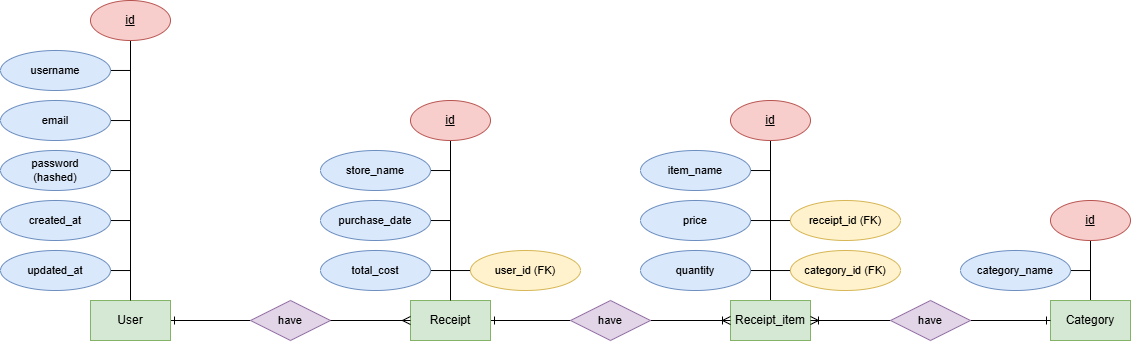

The diagram above was exported from draw.io. Its source (the exported page's mxGraphModel, read from the mxfile embedded in the PNG):
<mxGraphModel dx="1399" dy="451" grid="1" gridSize="10" guides="1" tooltips="1" connect="1" arrows="1" fold="1" page="1" pageScale="1" pageWidth="827" pageHeight="1169" math="0" shadow="0">
  <root>
    <mxCell id="0" />
    <mxCell id="1" parent="0" />
    <mxCell id="zT5tFrxHfYJNSJxtvC39-15" style="edgeStyle=orthogonalEdgeStyle;shape=connector;rounded=0;orthogonalLoop=1;jettySize=auto;html=1;entryX=0;entryY=0.5;entryDx=0;entryDy=0;strokeColor=default;align=center;verticalAlign=middle;fontFamily=Helvetica;fontSize=11;fontColor=default;labelBackgroundColor=default;endArrow=none;endFill=0;startArrow=ERone;startFill=0;" parent="1" source="zT5tFrxHfYJNSJxtvC39-1" target="zT5tFrxHfYJNSJxtvC39-12" edge="1">
      <mxGeometry relative="1" as="geometry" />
    </mxCell>
    <mxCell id="zT5tFrxHfYJNSJxtvC39-1" value="User" style="whiteSpace=wrap;html=1;align=center;fillColor=#d5e8d4;strokeColor=#82b366;" parent="1" vertex="1">
      <mxGeometry x="40" y="320" width="80" height="40" as="geometry" />
    </mxCell>
    <mxCell id="7" style="edgeStyle=orthogonalEdgeStyle;rounded=0;orthogonalLoop=1;jettySize=auto;html=1;endArrow=none;endFill=0;startArrow=ERone;startFill=0;" parent="1" source="zT5tFrxHfYJNSJxtvC39-2" target="6" edge="1">
      <mxGeometry relative="1" as="geometry" />
    </mxCell>
    <mxCell id="zT5tFrxHfYJNSJxtvC39-2" value="Receipt" style="whiteSpace=wrap;html=1;align=center;fillColor=#d5e8d4;strokeColor=#82b366;" parent="1" vertex="1">
      <mxGeometry x="360" y="320" width="80" height="40" as="geometry" />
    </mxCell>
    <mxCell id="zT5tFrxHfYJNSJxtvC39-5" style="edgeStyle=orthogonalEdgeStyle;rounded=0;orthogonalLoop=1;jettySize=auto;html=1;endArrow=none;endFill=0;" parent="1" source="zT5tFrxHfYJNSJxtvC39-4" target="zT5tFrxHfYJNSJxtvC39-1" edge="1">
      <mxGeometry relative="1" as="geometry">
        <mxPoint x="80" y="265" as="targetPoint" />
      </mxGeometry>
    </mxCell>
    <mxCell id="zT5tFrxHfYJNSJxtvC39-4" value="&lt;u&gt;id&lt;/u&gt;" style="ellipse;whiteSpace=wrap;html=1;align=center;fillColor=#f8cecc;strokeColor=#b85450;" parent="1" vertex="1">
      <mxGeometry x="40" y="20" width="80" height="40" as="geometry" />
    </mxCell>
    <mxCell id="zT5tFrxHfYJNSJxtvC39-7" style="edgeStyle=orthogonalEdgeStyle;shape=connector;rounded=0;orthogonalLoop=1;jettySize=auto;html=1;align=center;verticalAlign=middle;fontFamily=Helvetica;fontSize=11;fontColor=default;labelBackgroundColor=none;endArrow=none;endFill=0;" parent="1" source="zT5tFrxHfYJNSJxtvC39-6" edge="1">
      <mxGeometry relative="1" as="geometry">
        <mxPoint x="80" y="140" as="targetPoint" />
      </mxGeometry>
    </mxCell>
    <mxCell id="zT5tFrxHfYJNSJxtvC39-6" value="email" style="ellipse;whiteSpace=wrap;html=1;align=center;fontFamily=Helvetica;fontSize=11;labelBackgroundColor=none;fillColor=#dae8fc;strokeColor=#6c8ebf;" parent="1" vertex="1">
      <mxGeometry x="-50" y="120" width="110" height="40" as="geometry" />
    </mxCell>
    <mxCell id="zT5tFrxHfYJNSJxtvC39-9" style="edgeStyle=orthogonalEdgeStyle;shape=connector;rounded=0;orthogonalLoop=1;jettySize=auto;html=1;align=center;verticalAlign=middle;fontFamily=Helvetica;fontSize=11;fontColor=default;labelBackgroundColor=none;endArrow=none;endFill=0;" parent="1" source="zT5tFrxHfYJNSJxtvC39-8" edge="1">
      <mxGeometry relative="1" as="geometry">
        <mxPoint x="80" y="90" as="targetPoint" />
      </mxGeometry>
    </mxCell>
    <mxCell id="zT5tFrxHfYJNSJxtvC39-8" value="username" style="ellipse;whiteSpace=wrap;html=1;align=center;fontFamily=Helvetica;fontSize=11;labelBackgroundColor=none;fillColor=#dae8fc;strokeColor=#6c8ebf;" parent="1" vertex="1">
      <mxGeometry x="-50" y="70" width="110" height="40" as="geometry" />
    </mxCell>
    <mxCell id="zT5tFrxHfYJNSJxtvC39-11" style="edgeStyle=orthogonalEdgeStyle;shape=connector;rounded=0;orthogonalLoop=1;jettySize=auto;html=1;align=center;verticalAlign=middle;fontFamily=Helvetica;fontSize=11;fontColor=default;labelBackgroundColor=none;endArrow=none;endFill=0;" parent="1" source="zT5tFrxHfYJNSJxtvC39-10" edge="1">
      <mxGeometry relative="1" as="geometry">
        <mxPoint x="80" y="190" as="targetPoint" />
      </mxGeometry>
    </mxCell>
    <mxCell id="zT5tFrxHfYJNSJxtvC39-10" value="password&lt;div&gt;(hashed)&lt;/div&gt;" style="ellipse;whiteSpace=wrap;html=1;align=center;fontFamily=Helvetica;fontSize=11;labelBackgroundColor=none;fillColor=#dae8fc;strokeColor=#6c8ebf;" parent="1" vertex="1">
      <mxGeometry x="-50" y="170" width="110" height="40" as="geometry" />
    </mxCell>
    <mxCell id="zT5tFrxHfYJNSJxtvC39-12" value="have" style="shape=rhombus;perimeter=rhombusPerimeter;whiteSpace=wrap;html=1;align=center;fontFamily=Helvetica;fontSize=11;labelBackgroundColor=none;fillColor=#e1d5e7;strokeColor=#9673a6;" parent="1" vertex="1">
      <mxGeometry x="200" y="320" width="80" height="40" as="geometry" />
    </mxCell>
    <mxCell id="zT5tFrxHfYJNSJxtvC39-18" style="edgeStyle=orthogonalEdgeStyle;shape=connector;rounded=0;orthogonalLoop=1;jettySize=auto;html=1;strokeColor=default;align=center;verticalAlign=middle;fontFamily=Helvetica;fontSize=11;fontColor=default;labelBackgroundColor=default;endArrow=ERmany;endFill=0;" parent="1" source="zT5tFrxHfYJNSJxtvC39-12" target="zT5tFrxHfYJNSJxtvC39-2" edge="1">
      <mxGeometry relative="1" as="geometry">
        <Array as="points" />
        <mxPoint x="310" y="340" as="sourcePoint" />
      </mxGeometry>
    </mxCell>
    <mxCell id="zT5tFrxHfYJNSJxtvC39-22" style="edgeStyle=orthogonalEdgeStyle;shape=connector;rounded=0;orthogonalLoop=1;jettySize=auto;html=1;strokeColor=default;align=center;verticalAlign=middle;fontFamily=Helvetica;fontSize=11;fontColor=default;labelBackgroundColor=default;endArrow=none;endFill=0;" parent="1" source="zT5tFrxHfYJNSJxtvC39-20" target="zT5tFrxHfYJNSJxtvC39-2" edge="1">
      <mxGeometry relative="1" as="geometry" />
    </mxCell>
    <mxCell id="zT5tFrxHfYJNSJxtvC39-20" value="&lt;u&gt;id&lt;/u&gt;" style="ellipse;whiteSpace=wrap;html=1;align=center;fillColor=#f8cecc;strokeColor=#b85450;" parent="1" vertex="1">
      <mxGeometry x="360" y="120" width="80" height="40" as="geometry" />
    </mxCell>
    <mxCell id="41" style="edgeStyle=orthogonalEdgeStyle;shape=connector;rounded=0;orthogonalLoop=1;jettySize=auto;html=1;labelBackgroundColor=default;strokeColor=default;align=center;verticalAlign=middle;fontFamily=Helvetica;fontSize=11;fontColor=default;endArrow=none;endFill=0;" parent="1" source="zT5tFrxHfYJNSJxtvC39-31" edge="1">
      <mxGeometry relative="1" as="geometry">
        <mxPoint x="399.9999999999998" y="290" as="targetPoint" />
      </mxGeometry>
    </mxCell>
    <mxCell id="zT5tFrxHfYJNSJxtvC39-31" value="total_cost" style="ellipse;whiteSpace=wrap;html=1;align=center;fontFamily=Helvetica;fontSize=11;labelBackgroundColor=none;fillColor=#dae8fc;strokeColor=#6c8ebf;" parent="1" vertex="1">
      <mxGeometry x="270" y="270" width="110" height="40" as="geometry" />
    </mxCell>
    <mxCell id="zT5tFrxHfYJNSJxtvC39-34" style="edgeStyle=orthogonalEdgeStyle;shape=connector;rounded=0;orthogonalLoop=1;jettySize=auto;html=1;strokeColor=default;align=center;verticalAlign=middle;fontFamily=Helvetica;fontSize=11;fontColor=default;labelBackgroundColor=default;endArrow=none;endFill=0;" parent="1" source="zT5tFrxHfYJNSJxtvC39-33" edge="1">
      <mxGeometry relative="1" as="geometry">
        <mxPoint x="400" y="240" as="targetPoint" />
      </mxGeometry>
    </mxCell>
    <mxCell id="zT5tFrxHfYJNSJxtvC39-33" value="purchase_date" style="ellipse;whiteSpace=wrap;html=1;align=center;fontFamily=Helvetica;fontSize=11;labelBackgroundColor=none;fillColor=#dae8fc;strokeColor=#6c8ebf;" parent="1" vertex="1">
      <mxGeometry x="270" y="220" width="110" height="40" as="geometry" />
    </mxCell>
    <mxCell id="15" style="edgeStyle=orthogonalEdgeStyle;rounded=0;orthogonalLoop=1;jettySize=auto;html=1;endArrow=none;endFill=0;" parent="1" source="3" target="13" edge="1">
      <mxGeometry relative="1" as="geometry" />
    </mxCell>
    <mxCell id="3" value="Receipt_item" style="whiteSpace=wrap;html=1;align=center;fillColor=#d5e8d4;strokeColor=#82b366;" parent="1" vertex="1">
      <mxGeometry x="680" y="320" width="80" height="40" as="geometry" />
    </mxCell>
    <mxCell id="16" style="edgeStyle=orthogonalEdgeStyle;rounded=0;orthogonalLoop=1;jettySize=auto;html=1;endArrow=none;endFill=0;" parent="1" source="5" target="14" edge="1">
      <mxGeometry relative="1" as="geometry" />
    </mxCell>
    <mxCell id="5" value="Category" style="whiteSpace=wrap;html=1;align=center;fillColor=#d5e8d4;strokeColor=#82b366;" parent="1" vertex="1">
      <mxGeometry x="1000" y="320" width="80" height="40" as="geometry" />
    </mxCell>
    <mxCell id="8" style="edgeStyle=orthogonalEdgeStyle;rounded=0;orthogonalLoop=1;jettySize=auto;html=1;endArrow=ERoneToMany;endFill=0;" parent="1" source="6" target="3" edge="1">
      <mxGeometry relative="1" as="geometry">
        <mxPoint x="640" y="340" as="sourcePoint" />
      </mxGeometry>
    </mxCell>
    <mxCell id="6" value="have" style="shape=rhombus;perimeter=rhombusPerimeter;whiteSpace=wrap;html=1;align=center;fontFamily=Helvetica;fontSize=11;labelBackgroundColor=none;fillColor=#e1d5e7;strokeColor=#9673a6;" parent="1" vertex="1">
      <mxGeometry x="520" y="320" width="80" height="40" as="geometry" />
    </mxCell>
    <mxCell id="10" style="edgeStyle=orthogonalEdgeStyle;rounded=0;orthogonalLoop=1;jettySize=auto;html=1;endArrow=ERoneToMany;endFill=0;" parent="1" source="9" target="3" edge="1">
      <mxGeometry relative="1" as="geometry" />
    </mxCell>
    <mxCell id="11" style="edgeStyle=orthogonalEdgeStyle;rounded=0;orthogonalLoop=1;jettySize=auto;html=1;endArrow=ERone;endFill=0;" parent="1" source="9" target="5" edge="1">
      <mxGeometry relative="1" as="geometry">
        <mxPoint x="960" y="340" as="sourcePoint" />
      </mxGeometry>
    </mxCell>
    <mxCell id="9" value="have" style="shape=rhombus;perimeter=rhombusPerimeter;whiteSpace=wrap;html=1;align=center;fontFamily=Helvetica;fontSize=11;labelBackgroundColor=none;fillColor=#e1d5e7;strokeColor=#9673a6;" parent="1" vertex="1">
      <mxGeometry x="840" y="320" width="80" height="40" as="geometry" />
    </mxCell>
    <mxCell id="13" value="&lt;u&gt;id&lt;/u&gt;" style="ellipse;whiteSpace=wrap;html=1;align=center;fillColor=#f8cecc;strokeColor=#b85450;" parent="1" vertex="1">
      <mxGeometry x="680" y="120" width="80" height="40" as="geometry" />
    </mxCell>
    <mxCell id="14" value="&lt;u&gt;id&lt;/u&gt;" style="ellipse;whiteSpace=wrap;html=1;align=center;fillColor=#f8cecc;strokeColor=#b85450;" parent="1" vertex="1">
      <mxGeometry x="1000" y="220" width="80" height="40" as="geometry" />
    </mxCell>
    <mxCell id="18" style="edgeStyle=orthogonalEdgeStyle;rounded=0;orthogonalLoop=1;jettySize=auto;html=1;endArrow=none;endFill=0;" parent="1" source="17" edge="1">
      <mxGeometry relative="1" as="geometry">
        <mxPoint x="720" y="240" as="targetPoint" />
      </mxGeometry>
    </mxCell>
    <mxCell id="17" value="price" style="ellipse;whiteSpace=wrap;html=1;align=center;fontFamily=Helvetica;fontSize=11;labelBackgroundColor=none;fillColor=#dae8fc;strokeColor=#6c8ebf;" parent="1" vertex="1">
      <mxGeometry x="590" y="220" width="110" height="40" as="geometry" />
    </mxCell>
    <mxCell id="20" style="edgeStyle=orthogonalEdgeStyle;shape=connector;rounded=0;orthogonalLoop=1;jettySize=auto;html=1;labelBackgroundColor=default;strokeColor=default;align=center;verticalAlign=middle;fontFamily=Helvetica;fontSize=11;fontColor=default;endArrow=none;endFill=0;" parent="1" source="19" edge="1">
      <mxGeometry relative="1" as="geometry">
        <mxPoint x="720" y="290" as="targetPoint" />
      </mxGeometry>
    </mxCell>
    <mxCell id="19" value="category_id (FK)" style="ellipse;whiteSpace=wrap;html=1;align=center;fontFamily=Helvetica;fontSize=11;labelBackgroundColor=none;fillColor=#fff2cc;strokeColor=#d6b656;" parent="1" vertex="1">
      <mxGeometry x="740" y="270" width="110" height="40" as="geometry" />
    </mxCell>
    <mxCell id="22" style="edgeStyle=orthogonalEdgeStyle;shape=connector;rounded=0;orthogonalLoop=1;jettySize=auto;html=1;labelBackgroundColor=default;strokeColor=default;align=center;verticalAlign=middle;fontFamily=Helvetica;fontSize=11;fontColor=default;endArrow=none;endFill=0;" parent="1" source="21" edge="1">
      <mxGeometry relative="1" as="geometry">
        <mxPoint x="720" y="190" as="targetPoint" />
      </mxGeometry>
    </mxCell>
    <mxCell id="21" value="item_name" style="ellipse;whiteSpace=wrap;html=1;align=center;fontFamily=Helvetica;fontSize=11;labelBackgroundColor=none;fillColor=#dae8fc;strokeColor=#6c8ebf;" parent="1" vertex="1">
      <mxGeometry x="590" y="170" width="110" height="40" as="geometry" />
    </mxCell>
    <mxCell id="24" style="edgeStyle=orthogonalEdgeStyle;shape=connector;rounded=0;orthogonalLoop=1;jettySize=auto;html=1;labelBackgroundColor=default;strokeColor=default;align=center;verticalAlign=middle;fontFamily=Helvetica;fontSize=11;fontColor=default;endArrow=none;endFill=0;" parent="1" source="23" edge="1">
      <mxGeometry relative="1" as="geometry">
        <mxPoint x="1040" y="290" as="targetPoint" />
      </mxGeometry>
    </mxCell>
    <mxCell id="23" value="category_name" style="ellipse;whiteSpace=wrap;html=1;align=center;fontFamily=Helvetica;fontSize=11;labelBackgroundColor=none;fillColor=#dae8fc;strokeColor=#6c8ebf;" parent="1" vertex="1">
      <mxGeometry x="910" y="270" width="110" height="40" as="geometry" />
    </mxCell>
    <mxCell id="26" style="edgeStyle=orthogonalEdgeStyle;shape=connector;rounded=0;orthogonalLoop=1;jettySize=auto;html=1;labelBackgroundColor=default;strokeColor=default;align=center;verticalAlign=middle;fontFamily=Helvetica;fontSize=11;fontColor=default;endArrow=none;endFill=0;" parent="1" source="25" edge="1">
      <mxGeometry relative="1" as="geometry">
        <mxPoint x="400" y="290" as="targetPoint" />
      </mxGeometry>
    </mxCell>
    <mxCell id="25" value="user_id (FK)" style="ellipse;whiteSpace=wrap;html=1;align=center;fontFamily=Helvetica;fontSize=11;labelBackgroundColor=none;fillColor=#fff2cc;strokeColor=#d6b656;" parent="1" vertex="1">
      <mxGeometry x="420" y="270" width="110" height="40" as="geometry" />
    </mxCell>
    <mxCell id="28" style="edgeStyle=orthogonalEdgeStyle;shape=connector;rounded=0;orthogonalLoop=1;jettySize=auto;html=1;labelBackgroundColor=default;strokeColor=default;align=center;verticalAlign=middle;fontFamily=Helvetica;fontSize=11;fontColor=default;endArrow=none;endFill=0;" parent="1" source="27" edge="1">
      <mxGeometry relative="1" as="geometry">
        <mxPoint x="720" y="240" as="targetPoint" />
      </mxGeometry>
    </mxCell>
    <mxCell id="27" value="receipt_id (FK)" style="ellipse;whiteSpace=wrap;html=1;align=center;fontFamily=Helvetica;fontSize=11;labelBackgroundColor=none;fillColor=#fff2cc;strokeColor=#d6b656;" parent="1" vertex="1">
      <mxGeometry x="740" y="220" width="110" height="40" as="geometry" />
    </mxCell>
    <mxCell id="30" style="edgeStyle=orthogonalEdgeStyle;shape=connector;rounded=0;orthogonalLoop=1;jettySize=auto;html=1;labelBackgroundColor=default;strokeColor=default;align=center;verticalAlign=middle;fontFamily=Helvetica;fontSize=11;fontColor=default;endArrow=none;endFill=0;" parent="1" source="29" edge="1">
      <mxGeometry relative="1" as="geometry">
        <mxPoint x="720" y="290" as="targetPoint" />
      </mxGeometry>
    </mxCell>
    <mxCell id="29" value="quantity" style="ellipse;whiteSpace=wrap;html=1;align=center;fontFamily=Helvetica;fontSize=11;labelBackgroundColor=none;fillColor=#dae8fc;strokeColor=#6c8ebf;" parent="1" vertex="1">
      <mxGeometry x="590" y="270" width="110" height="40" as="geometry" />
    </mxCell>
    <mxCell id="35" style="edgeStyle=orthogonalEdgeStyle;shape=connector;rounded=0;orthogonalLoop=1;jettySize=auto;html=1;labelBackgroundColor=default;strokeColor=default;align=center;verticalAlign=middle;fontFamily=Helvetica;fontSize=11;fontColor=default;endArrow=none;endFill=0;" parent="1" source="31" edge="1">
      <mxGeometry relative="1" as="geometry">
        <mxPoint x="80" y="240" as="targetPoint" />
      </mxGeometry>
    </mxCell>
    <mxCell id="31" value="created_at" style="ellipse;whiteSpace=wrap;html=1;align=center;fontFamily=Helvetica;fontSize=11;labelBackgroundColor=none;fillColor=#dae8fc;strokeColor=#6c8ebf;" parent="1" vertex="1">
      <mxGeometry x="-50" y="220" width="110" height="40" as="geometry" />
    </mxCell>
    <mxCell id="36" style="edgeStyle=orthogonalEdgeStyle;shape=connector;rounded=0;orthogonalLoop=1;jettySize=auto;html=1;labelBackgroundColor=default;strokeColor=default;align=center;verticalAlign=middle;fontFamily=Helvetica;fontSize=11;fontColor=default;endArrow=none;endFill=0;" parent="1" source="33" edge="1">
      <mxGeometry relative="1" as="geometry">
        <mxPoint x="80" y="290" as="targetPoint" />
      </mxGeometry>
    </mxCell>
    <mxCell id="33" value="updated_at" style="ellipse;whiteSpace=wrap;html=1;align=center;fontFamily=Helvetica;fontSize=11;labelBackgroundColor=none;fillColor=#dae8fc;strokeColor=#6c8ebf;" parent="1" vertex="1">
      <mxGeometry x="-50" y="270" width="110" height="40" as="geometry" />
    </mxCell>
    <mxCell id="39" style="edgeStyle=orthogonalEdgeStyle;shape=connector;rounded=0;orthogonalLoop=1;jettySize=auto;html=1;strokeColor=default;align=center;verticalAlign=middle;fontFamily=Helvetica;fontSize=11;fontColor=default;labelBackgroundColor=default;endArrow=none;endFill=0;" parent="1" source="40" edge="1">
      <mxGeometry relative="1" as="geometry">
        <mxPoint x="400" y="190" as="targetPoint" />
      </mxGeometry>
    </mxCell>
    <mxCell id="40" value="store_name" style="ellipse;whiteSpace=wrap;html=1;align=center;fontFamily=Helvetica;fontSize=11;labelBackgroundColor=none;fillColor=#dae8fc;strokeColor=#6c8ebf;" parent="1" vertex="1">
      <mxGeometry x="270" y="170" width="110" height="40" as="geometry" />
    </mxCell>
  </root>
</mxGraphModel>